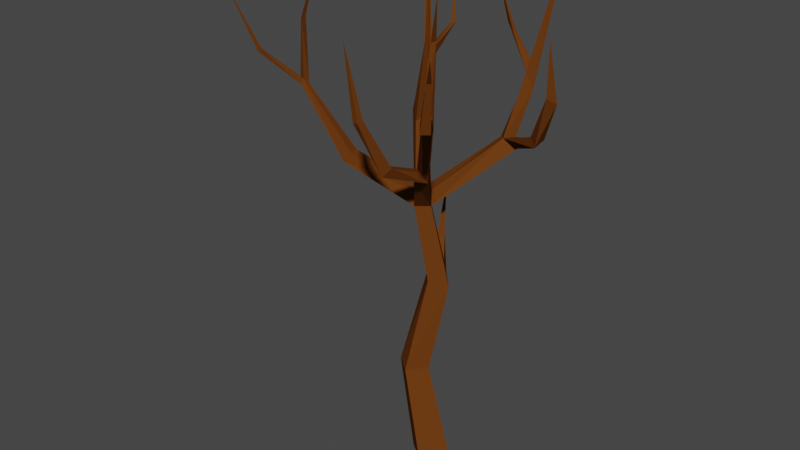 # Source: dead_tree.blend  (saved by Blender 2.90.8; exported with 4.5.12 LTS)
import bpy
from mathutils import Matrix  # noqa: F401  (used for matrix-valued properties, if any)

bpy.ops.wm.read_factory_settings(use_empty=True)
scene = bpy.context.scene
scene.name = 'Scene'

# ---- collections
col_collection = bpy.data.collections.new('Collection'); scene.collection.children.link(col_collection)

# ---- materials (node trees are filled in below, after node groups)
mat_material_001 = bpy.data.materials.new('Material.001')
mat_material_001.use_transparent_shadow = False

# ---- material node trees
mat_material_001.use_nodes = True; mat_material_001.node_tree.nodes.clear()
_N = mat_material_001.node_tree.nodes; _L = mat_material_001.node_tree.links
n0 = _N.new('ShaderNodeBsdfPrincipled'); n0.name = 'Principled BSDF'; n0.location = (10, 300)
n0.distribution = 'GGX'
n0.subsurface_method = 'BURLEY'
n0.inputs[0].default_value = (0.1374, 0.04213, 0.007491, 1.0)
n0.inputs[2].default_value = 1.0
n0.inputs[3].default_value = 1.45
n0.inputs[13].default_value = 0.0
n0.inputs[20].default_value = 0.0
n0.inputs[27].default_value = (0.0, 0.0, 0.0, 1.0)
n0.inputs[28].default_value = 1.0
n1 = _N.new('ShaderNodeOutputMaterial'); n1.name = 'Material Output'; n1.location = (300, 300)
_L.new(n0.outputs[0], n1.inputs[0])
n1.is_active_output = True

# ---- world
world_world = bpy.data.worlds.new('World'); scene.world = world_world
world_world.use_nodes = True; world_world.node_tree.nodes.clear()
_N = world_world.node_tree.nodes; _L = world_world.node_tree.links
n0 = _N.new('ShaderNodeOutputWorld'); n0.name = 'World Output'; n0.location = (300, 300)
n1 = _N.new('ShaderNodeBackground'); n1.name = 'Background'; n1.location = (10, 300)
n1.inputs[0].default_value = (0.05088, 0.05088, 0.05088, 1.0)
_L.new(n1.outputs[0], n0.inputs[0])
n0.is_active_output = True
world_world.color = (0.05088, 0.05088, 0.05088)
world_world.use_sun_shadow = False
world_world.sun_shadow_jitter_overblur = 0.0

# ---- meshes
me_plane = bpy.data.meshes.new('Plane')
me_plane.from_pydata([(-0.01068, 0.1084, -0.001024), (-0.1059, -0.01065, -0.02324), (0.01068, -0.1084, 0.001024), (-0.0964, 0.06555, 2.614), (-0.5608, -0.1298, 2.538), (0.4495, 0.5465, 2.61), (-0.8189, -0.4671, 2.421), (-0.2781, 0.3285, 2.538), (-0.2756, 0.4914, 2.317), (0.3023, -0.3912, 2.543), (0.5249, -0.7142, 2.412), (-0.03174, -0.5641, 2.344), (0.03119, 0.3949, 2.427), (0.5305, 0.06467, 2.301), (-0.1005, 0.07101, 1.462), (-0.1125, 0.1017, 0.9903), (-0.03949, 0.008178, 0.9843), (0.03419, 0.08002, 0.9478), (-0.04046, 0.1347, 1.055), (-0.08422, 0.08271, 1.367), (-0.1429, 0.03399, 1.378), (0.1059, 0.01065, 0.02324), (-0.1135, 0.07791, 0.4789), (-0.1914, -0.01371, 0.4883), (-0.09937, -0.08975, 0.4944), (-0.02173, 0.002269, 0.4905), (-0.1105, 0.07499, 1.825), (-0.1381, 0.0296, 1.785), (-0.162, 0.0512, 1.883), (-0.1336, 0.08925, 1.874), (-0.04844, 0.007354, 2.207), (-0.07514, 0.01177, 2.188), (-0.0654, 0.02999, 2.186), (-0.4468, -0.1282, 1.548), (-0.1497, 0.03306, 1.467), (-0.4093, -0.1152, 1.595), (-0.4652, -0.07081, 1.547), (-0.4274, -0.05813, 1.595), (-0.6519, -0.1686, 1.928), (-0.6397, -0.1468, 1.907), (-0.6042, -0.2141, 2.233), (-0.6199, -0.201, 2.235), (-0.6021, -0.1886, 2.247), (-0.04083, 0.02831, 1.383), (-0.04385, 0.03447, 1.467), (0.1288, 0.3348, 1.687), (0.1697, 0.3748, 1.653), (0.2546, 0.4143, 2.009), (0.2671, 0.3685, 1.934), (0.231, 0.3602, 2.017), (0.2151, 0.3974, 1.993), (0.3209, 0.4165, 2.347), (0.3055, 0.3937, 2.344), (0.2984, 0.4127, 2.341), (-0.6582, -0.1768, 1.897), (-0.6847, -0.1588, 1.905), (-0.7697, -0.3374, 2.077), (-0.77, -0.3163, 2.087), (-0.7521, -0.3263, 2.087), (-0.1901, 0.1058, 1.838), (-0.1459, 0.1254, 1.838), (-0.1871, 0.0673, 1.822), (-0.238, 0.2377, 2.061), (-0.1972, 0.2325, 2.029), (-0.1929, 0.2218, 2.075), (-0.2139, 0.1788, 2.032), (-0.2546, 0.2331, 2.367), (-0.2482, 0.2526, 2.344), (-0.2322, 0.2407, 2.349), (-0.2609, 0.4536, 2.117), (-0.2408, 0.4544, 2.135), (-0.2586, 0.4383, 2.133), (-0.1033, -0.01271, 1.457), (-0.09632, -0.03037, 1.388), (0.07559, -0.202, 1.67), (0.2108, -0.2845, 1.941), (0.05614, -0.1114, 1.632), (0.1704, -0.3127, 1.909), (0.2168, -0.3147, 2.017), (0.1706, -0.3079, 2.027), (0.2249, -0.2935, 2.32), (0.2059, -0.3072, 2.309), (0.2023, -0.2871, 2.313), (0.233, -0.3219, 1.95), (0.1982, -0.3482, 1.95), (0.19, -0.3373, 1.991), (0.4159, -0.5639, 2.051), (0.3821, -0.5917, 2.051), (0.398, -0.5403, 2.086), (0.4665, -0.6284, 2.287), (0.3634, -0.5665, 2.086), (0.4506, -0.6414, 2.288), (0.4543, -0.6212, 2.306), (0.08534, -0.159, 1.604), (0.02689, -0.1644, 1.661), (0.02797, -0.188, 1.608), (0.04173, -0.4194, 1.712), (0.01848, -0.3817, 1.749), (0.06868, -0.3863, 1.75), (0.02476, -0.5477, 1.989), (-0.005472, -0.5439, 1.986), (-0.002674, -0.5146, 1.996), (0.02761, -0.5184, 1.998), (0.08958, 0.4057, 2.213), (0.1323, 0.4109, 2.178), (0.1298, 0.3906, 2.178), (0.2324, 0.316, 1.656), (0.167, 0.2943, 1.697), (0.2102, 0.3344, 1.703), (0.4323, 0.2241, 1.782), (0.5423, 0.1315, 2.002), (0.4163, 0.1737, 1.754), (0.3826, 0.1907, 1.794), (0.5063, 0.09979, 2.028), (0.5062, 0.1522, 2.016), (-0.1585, 0.2321, 1.1), (-0.04392, 0.1626, 0.9656), (-0.1258, 0.2484, 1.131), (-0.1403, 0.2042, 1.116), (-0.175, 0.3202, 1.359), (-0.1901, 0.1058, 1.838), (-0.1459, 0.1254, 1.838), (-0.1336, 0.08925, 1.874), (-0.1738, 0.06889, 1.865), (0.2248, -0.311, 1.991), (0.19, -0.3373, 1.991), (0.1982, -0.3482, 1.95), (0.233, -0.3219, 1.95)], [], [(22, 17, 25), (34, 14, 20), (116, 18, 17), (17, 19, 43), (59, 61, 28), (29, 26, 60), (20, 19, 18), (16, 20, 15), (108, 106, 46), (27, 61, 72), (26, 72, 44), (14, 34, 61), (60, 26, 14), (19, 20, 14), (78, 127, 83), (75, 78, 83), (83, 126, 84), (84, 125, 85), (79, 85, 78), (29, 123, 28), (28, 120, 59), (59, 121, 60), (60, 122, 29), (85, 79, 84), (85, 124, 78), (17, 16, 24), (30, 27, 26), (20, 73, 33), (72, 34, 37), (35, 33, 72), (33, 35, 38), (39, 38, 37), (41, 42, 55), (40, 39, 42), (46, 43, 19), (45, 46, 14), (48, 107, 108), (50, 107, 49), (48, 47, 51), (51, 47, 53), (52, 48, 51), (58, 54, 38), (56, 55, 54), (57, 55, 56), (6, 56, 58), (7, 67, 66), (7, 66, 68), (69, 63, 62), (8, 70, 69), (8, 71, 70), (76, 43, 44), (76, 72, 94), (94, 73, 95), (94, 74, 77), (82, 79, 81), (9, 81, 80), (9, 80, 82), (91, 90, 87), (10, 91, 89), (93, 74, 98), (97, 95, 96), (11, 100, 99), (11, 102, 101), (50, 49, 103), (105, 103, 49), (111, 107, 106), (111, 106, 109), (109, 106, 108), (111, 109, 110), (110, 109, 114), (113, 114, 112), (13, 114, 113), (116, 15, 115), (119, 118, 117), (24, 23, 1, 2), (23, 22, 0, 1), (25, 21, 0, 22), (73, 16, 17, 43), (21, 2, 1, 0), (16, 73, 20), (18, 19, 17), (15, 20, 18), (26, 27, 72), (61, 34, 72), (26, 44, 14), (78, 124, 127), (83, 127, 126), (84, 126, 125), (29, 122, 123), (28, 123, 120), (59, 120, 121), (60, 121, 122), (14, 61, 59, 60), (28, 61, 27), (79, 77, 84), (83, 84, 77, 75), (85, 125, 124), (116, 22, 23, 15), (24, 25, 17), (17, 22, 116), (16, 15, 23, 24), (27, 30, 31, 28), (28, 31, 32, 29), (26, 29, 32, 30), (30, 3, 31), (32, 31, 3), (30, 32, 3), (20, 36, 37, 34), (33, 73, 72), (36, 20, 33), (36, 33, 54, 55), (35, 72, 37), (38, 35, 37), (36, 55, 39, 37), (55, 38, 40, 41), (54, 33, 38), (55, 42, 39), (39, 40, 38), (40, 42, 4), (42, 41, 4), (4, 41, 40), (43, 106, 107, 44), (14, 46, 19), (46, 106, 43), (44, 107, 45, 14), (108, 46, 47, 48), (45, 50, 47, 46), (107, 50, 45), (49, 52, 53, 47), (49, 107, 48), (48, 52, 49), (52, 5, 53), (5, 52, 51), (38, 55, 57, 58), (5, 51, 53), (57, 6, 58), (56, 54, 58), (6, 57, 56), (120, 62, 63, 121), (122, 121, 63, 64), (122, 64, 65, 123), (120, 123, 65, 62), (64, 62, 67, 68), (66, 67, 62), (64, 68, 66, 65), (68, 67, 7), (66, 62, 65), (64, 70, 71, 62), (70, 64, 63), (69, 71, 8), (71, 69, 62), (69, 70, 63), (43, 93, 95, 73), (76, 44, 72), (73, 94, 72), (93, 75, 77, 74), (76, 93, 43), (94, 79, 75, 76), (75, 93, 76), (77, 79, 94), (79, 78, 80, 81), (80, 78, 75), (75, 79, 82, 80), (81, 9, 82), (126, 127, 86, 87), (126, 87, 90, 125), (125, 90, 88, 124), (127, 124, 88, 86), (87, 86, 89, 91), (86, 88, 92, 89), (92, 88, 90), (91, 10, 92), (91, 92, 90), (89, 92, 10), (74, 94, 97, 98), (95, 97, 94), (96, 100, 101, 97), (96, 95, 93), (96, 93, 98), (99, 100, 96), (97, 101, 102, 98), (98, 102, 99, 96), (101, 100, 11), (102, 11, 99), (47, 50, 103, 104), (47, 104, 105, 49), (104, 12, 105), (12, 104, 103), (107, 112, 109, 108), (12, 103, 105), (112, 107, 111), (110, 114, 13), (24, 2, 21, 25), (114, 109, 112), (110, 113, 111), (113, 112, 111), (13, 113, 110), (18, 117, 118, 15), (117, 18, 116), (118, 115, 15), (117, 116, 115), (119, 117, 115), (119, 115, 118)])
me_plane.materials.append(mat_material_001)
me_plane.use_remesh_fix_poles = True
me_plane.use_remesh_preserve_attributes = False
me_plane.use_mirror_vertex_groups = False
me_plane.update()

# ---- objects
ob_plane = bpy.data.objects.new('Plane', me_plane)

# ---- transforms, parenting, visibility, modifiers, constraints
ob_plane.location = (0.0, 0.0, 0.0)
ob_plane.scale = (5.514, 5.514, 5.514)
ob_plane.lineart.crease_threshold = 0.0

# ---- collection membership
col_collection.objects.link(ob_plane)

# ---- scene / render settings (as saved in the file)
scene.frame_start = 1; scene.frame_end = 250; scene.frame_set(1)
scene.render.engine = 'BLENDER_EEVEE_NEXT'
scene.cycles.use_denoising = False
scene.cycles.samples = 128
scene.cycles.sampling_pattern = 'TABULATED_SOBOL'
scene.cycles.use_adaptive_sampling = False
scene.cycles.use_light_tree = False
scene.view_settings.view_transform = 'Filmic'
bpy.context.view_layer.update()

# ---- added for rendering (the .blend has no active camera and no usable light): camera, sun
cam_auto = bpy.data.cameras.new('AutoCamera')
cam_auto.lens = 50.0
cam_auto.sensor_width = 36.0
cam_auto.clip_end = 1000.0
ob_auto_camera = bpy.data.objects.new('AutoCamera', cam_auto)
scene.collection.objects.link(ob_auto_camera)
ob_auto_camera.location = (15.6878, -20.2032, 20.3034)
ob_auto_camera.rotation_euler = (1.09748, -7.21219e-08, 0.694738)
scene.camera = ob_auto_camera
light_auto_sun = bpy.data.lights.new('AutoSun', 'SUN')
light_auto_sun.energy = 3.0
light_auto_sun.angle = 0.0523599
ob_auto_sun = bpy.data.objects.new('AutoSun', light_auto_sun)
scene.collection.objects.link(ob_auto_sun)
ob_auto_sun.rotation_euler = (0.872665, 0.174533, 0.523599)
bpy.context.view_layer.update()
